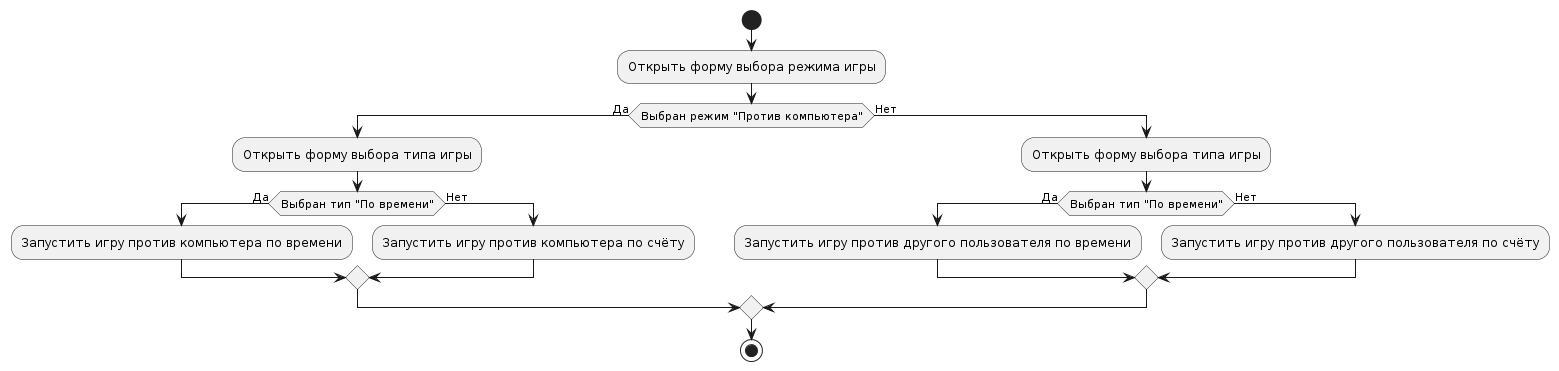

The diagram above was rendered by PlantUML. Its source (embedded in the PNG):
@startuml
start

:Открыть форму выбора режима игры;

if (Выбран режим "Против компьютера") then (Да)
  :Открыть форму выбора типа игры;
  if (Выбран тип "По времени") then (Да)
    :Запустить игру против компьютера по времени;
  else (Нет)
    :Запустить игру против компьютера по счёту;
  endif
else (Нет)
  :Открыть форму выбора типа игры;
  if (Выбран тип "По времени") then (Да)
    :Запустить игру против другого пользователя по времени;
  else (Нет)
    :Запустить игру против другого пользователя по счёту;
  endif
endif

stop
@enduml